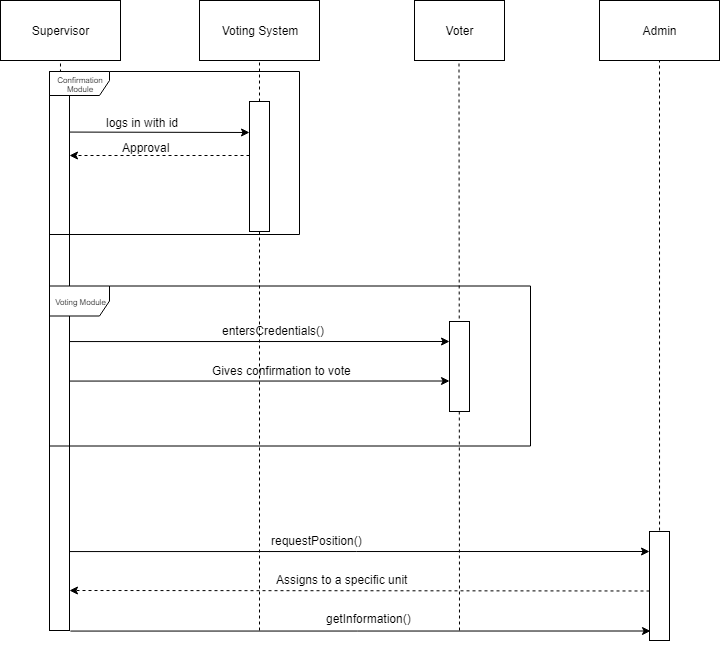

The diagram above was exported from draw.io. Its source (the exported page's mxGraphModel, read from the mxfile embedded in the PNG):
<mxGraphModel dx="1009" dy="551" grid="1" gridSize="10" guides="1" tooltips="1" connect="1" arrows="1" fold="1" page="1" pageScale="1" pageWidth="850" pageHeight="1100" math="0" shadow="0">
  <root>
    <mxCell id="0" />
    <mxCell id="1" parent="0" />
    <mxCell id="d-0yYtJ094xJjUJVCYz1-211" value="Supervisor" style="rounded=0;whiteSpace=wrap;html=1;" vertex="1" parent="1">
      <mxGeometry width="120" height="60" as="geometry" />
    </mxCell>
    <mxCell id="d-0yYtJ094xJjUJVCYz1-212" value="" style="endArrow=none;dashed=1;html=1;entryX=0.5;entryY=1;exitX=0.5;exitY=1;" edge="1" parent="1" source="d-0yYtJ094xJjUJVCYz1-217" target="d-0yYtJ094xJjUJVCYz1-211">
      <mxGeometry width="50" height="50" relative="1" as="geometry">
        <mxPoint x="59" y="1061" as="sourcePoint" />
        <mxPoint x="89" y="81" as="targetPoint" />
      </mxGeometry>
    </mxCell>
    <mxCell id="d-0yYtJ094xJjUJVCYz1-213" value="Voting System" style="rounded=0;whiteSpace=wrap;html=1;" vertex="1" parent="1">
      <mxGeometry x="199" width="120" height="60" as="geometry" />
    </mxCell>
    <mxCell id="d-0yYtJ094xJjUJVCYz1-214" value="" style="endArrow=none;dashed=1;html=1;entryX=0.5;entryY=1;" edge="1" parent="1" source="d-0yYtJ094xJjUJVCYz1-223" target="d-0yYtJ094xJjUJVCYz1-213">
      <mxGeometry width="50" height="50" relative="1" as="geometry">
        <mxPoint x="259" y="1051" as="sourcePoint" />
        <mxPoint x="259" y="81" as="targetPoint" />
      </mxGeometry>
    </mxCell>
    <mxCell id="d-0yYtJ094xJjUJVCYz1-215" value="Admin" style="rounded=0;whiteSpace=wrap;html=1;" vertex="1" parent="1">
      <mxGeometry x="599" width="120" height="60" as="geometry" />
    </mxCell>
    <mxCell id="d-0yYtJ094xJjUJVCYz1-216" value="" style="endArrow=none;dashed=1;html=1;entryX=0.5;entryY=1;" edge="1" parent="1" target="d-0yYtJ094xJjUJVCYz1-215">
      <mxGeometry width="50" height="50" relative="1" as="geometry">
        <mxPoint x="659.0433227545211" y="536" as="sourcePoint" />
        <mxPoint x="408" y="91" as="targetPoint" />
      </mxGeometry>
    </mxCell>
    <mxCell id="d-0yYtJ094xJjUJVCYz1-217" value="" style="rounded=0;whiteSpace=wrap;html=1;" vertex="1" parent="1">
      <mxGeometry x="49" y="71" width="20" height="559" as="geometry" />
    </mxCell>
    <mxCell id="d-0yYtJ094xJjUJVCYz1-218" value="" style="endArrow=classic;html=1;exitX=0.987;exitY=0.031;exitPerimeter=0;" edge="1" parent="1">
      <mxGeometry width="50" height="50" relative="1" as="geometry">
        <mxPoint x="68.85714285714289" y="131.57142857142856" as="sourcePoint" />
        <mxPoint x="249" y="132" as="targetPoint" />
      </mxGeometry>
    </mxCell>
    <mxCell id="d-0yYtJ094xJjUJVCYz1-219" value="" style="endArrow=classic;html=1;dashed=1;" edge="1" parent="1">
      <mxGeometry width="50" height="50" relative="1" as="geometry">
        <mxPoint x="249" y="155" as="sourcePoint" />
        <mxPoint x="69" y="155" as="targetPoint" />
      </mxGeometry>
    </mxCell>
    <mxCell id="d-0yYtJ094xJjUJVCYz1-220" value="Voter" style="rounded=0;whiteSpace=wrap;html=1;" vertex="1" parent="1">
      <mxGeometry x="414" width="90" height="60" as="geometry" />
    </mxCell>
    <mxCell id="d-0yYtJ094xJjUJVCYz1-221" value="" style="endArrow=none;dashed=1;html=1;" edge="1" parent="1">
      <mxGeometry width="50" height="50" relative="1" as="geometry">
        <mxPoint x="459" y="630" as="sourcePoint" />
        <mxPoint x="458.5" y="60" as="targetPoint" />
        <Array as="points" />
      </mxGeometry>
    </mxCell>
    <mxCell id="d-0yYtJ094xJjUJVCYz1-222" value="" style="endArrow=none;dashed=1;html=1;" edge="1" parent="1" source="d-0yYtJ094xJjUJVCYz1-244">
      <mxGeometry width="50" height="50" relative="1" as="geometry">
        <mxPoint x="659" y="971" as="sourcePoint" />
        <mxPoint x="659" y="531" as="targetPoint" />
      </mxGeometry>
    </mxCell>
    <mxCell id="d-0yYtJ094xJjUJVCYz1-223" value="" style="rounded=0;whiteSpace=wrap;html=1;" vertex="1" parent="1">
      <mxGeometry x="249" y="101" width="20" height="130" as="geometry" />
    </mxCell>
    <mxCell id="d-0yYtJ094xJjUJVCYz1-224" value="" style="endArrow=none;dashed=1;html=1;entryX=0.5;entryY=1;" edge="1" parent="1" target="d-0yYtJ094xJjUJVCYz1-223">
      <mxGeometry width="50" height="50" relative="1" as="geometry">
        <mxPoint x="259" y="630" as="sourcePoint" />
        <mxPoint x="259" y="60" as="targetPoint" />
        <Array as="points" />
      </mxGeometry>
    </mxCell>
    <mxCell id="d-0yYtJ094xJjUJVCYz1-225" value="Approval" style="text;html=1;resizable=0;points=[];autosize=1;align=left;verticalAlign=top;spacingTop=-4;" vertex="1" parent="1">
      <mxGeometry x="120" y="138" width="60" height="20" as="geometry" />
    </mxCell>
    <mxCell id="d-0yYtJ094xJjUJVCYz1-230" value="" style="endArrow=classic;html=1;exitX=0.987;exitY=0.031;exitPerimeter=0;" edge="1" parent="1">
      <mxGeometry width="50" height="50" relative="1" as="geometry">
        <mxPoint x="68.85714285714278" y="341.07142857142856" as="sourcePoint" />
        <mxPoint x="449" y="341" as="targetPoint" />
      </mxGeometry>
    </mxCell>
    <mxCell id="d-0yYtJ094xJjUJVCYz1-232" value="entersCredentials()" style="text;html=1;resizable=0;points=[];autosize=1;align=left;verticalAlign=top;spacingTop=-4;" vertex="1" parent="1">
      <mxGeometry x="220" y="321" width="120" height="20" as="geometry" />
    </mxCell>
    <mxCell id="d-0yYtJ094xJjUJVCYz1-233" value="Gives confirmation to vote" style="text;html=1;resizable=0;points=[];autosize=1;align=left;verticalAlign=top;spacingTop=-4;" vertex="1" parent="1">
      <mxGeometry x="210" y="360.8571428571429" width="150" height="20" as="geometry" />
    </mxCell>
    <mxCell id="d-0yYtJ094xJjUJVCYz1-234" value="logs in with id" style="text;html=1;resizable=0;points=[];autosize=1;align=left;verticalAlign=top;spacingTop=-4;" vertex="1" parent="1">
      <mxGeometry x="104" y="113" width="90" height="20" as="geometry" />
    </mxCell>
    <mxCell id="d-0yYtJ094xJjUJVCYz1-235" value="" style="rounded=0;whiteSpace=wrap;html=1;" vertex="1" parent="1">
      <mxGeometry x="449" y="321" width="20" height="90" as="geometry" />
    </mxCell>
    <mxCell id="d-0yYtJ094xJjUJVCYz1-238" value="Confirmation Module" style="shape=umlFrame;whiteSpace=wrap;html=1;strokeColor=#000000;fillColor=#ffffff;fontSize=8;gradientColor=#ffffff;swimlaneFillColor=none;width=60;height=24;" vertex="1" parent="1">
      <mxGeometry x="49" y="71" width="250" height="163" as="geometry" />
    </mxCell>
    <mxCell id="d-0yYtJ094xJjUJVCYz1-239" value="Voting Module" style="shape=umlFrame;whiteSpace=wrap;html=1;strokeColor=#000000;fillColor=#ffffff;fontSize=8;gradientColor=#ffffff;swimlaneFillColor=none;" vertex="1" parent="1">
      <mxGeometry x="49" y="285.5" width="481" height="160" as="geometry" />
    </mxCell>
    <mxCell id="d-0yYtJ094xJjUJVCYz1-240" value="" style="endArrow=classic;html=1;exitX=0.987;exitY=0.031;exitPerimeter=0;" edge="1" parent="1">
      <mxGeometry width="50" height="50" relative="1" as="geometry">
        <mxPoint x="68.85714285714289" y="551.0714285714286" as="sourcePoint" />
        <mxPoint x="649" y="551" as="targetPoint" />
      </mxGeometry>
    </mxCell>
    <mxCell id="d-0yYtJ094xJjUJVCYz1-241" value="" style="endArrow=classic;html=1;dashed=1;" edge="1" parent="1">
      <mxGeometry width="50" height="50" relative="1" as="geometry">
        <mxPoint x="649" y="590.5" as="sourcePoint" />
        <mxPoint x="69" y="590" as="targetPoint" />
      </mxGeometry>
    </mxCell>
    <mxCell id="d-0yYtJ094xJjUJVCYz1-242" value="requestPosition()" style="text;html=1;resizable=0;points=[];autosize=1;align=left;verticalAlign=top;spacingTop=-4;" vertex="1" parent="1">
      <mxGeometry x="269" y="531" width="110" height="20" as="geometry" />
    </mxCell>
    <mxCell id="d-0yYtJ094xJjUJVCYz1-243" value="Assigns to a specific unit" style="text;html=1;resizable=0;points=[];autosize=1;align=left;verticalAlign=top;spacingTop=-4;" vertex="1" parent="1">
      <mxGeometry x="274" y="569.8571428571429" width="150" height="20" as="geometry" />
    </mxCell>
    <mxCell id="d-0yYtJ094xJjUJVCYz1-261" style="edgeStyle=orthogonalEdgeStyle;rounded=0;orthogonalLoop=1;jettySize=auto;html=1;exitX=0.5;exitY=1;exitDx=0;exitDy=0;" edge="1" parent="1" source="d-0yYtJ094xJjUJVCYz1-244">
      <mxGeometry relative="1" as="geometry">
        <mxPoint x="659" y="640" as="targetPoint" />
      </mxGeometry>
    </mxCell>
    <mxCell id="d-0yYtJ094xJjUJVCYz1-244" value="" style="rounded=0;whiteSpace=wrap;html=1;" vertex="1" parent="1">
      <mxGeometry x="649" y="531" width="20" height="109" as="geometry" />
    </mxCell>
    <mxCell id="d-0yYtJ094xJjUJVCYz1-245" value="" style="endArrow=none;dashed=1;html=1;" edge="1" parent="1" target="d-0yYtJ094xJjUJVCYz1-244">
      <mxGeometry width="50" height="50" relative="1" as="geometry">
        <mxPoint x="660" y="640" as="sourcePoint" />
        <mxPoint x="659" y="531" as="targetPoint" />
      </mxGeometry>
    </mxCell>
    <mxCell id="d-0yYtJ094xJjUJVCYz1-256" value="" style="endArrow=classic;html=1;exitX=0.987;exitY=0.031;exitPerimeter=0;" edge="1" parent="1">
      <mxGeometry width="50" height="50" relative="1" as="geometry">
        <mxPoint x="68.85714285714266" y="380.57142857142856" as="sourcePoint" />
        <mxPoint x="449" y="380.5" as="targetPoint" />
      </mxGeometry>
    </mxCell>
    <mxCell id="d-0yYtJ094xJjUJVCYz1-259" value="" style="endArrow=classic;html=1;exitX=0.987;exitY=0.031;exitPerimeter=0;" edge="1" parent="1">
      <mxGeometry width="50" height="50" relative="1" as="geometry">
        <mxPoint x="69.85714285714289" y="630.5714285714284" as="sourcePoint" />
        <mxPoint x="650" y="630.5" as="targetPoint" />
      </mxGeometry>
    </mxCell>
    <mxCell id="d-0yYtJ094xJjUJVCYz1-260" value="getInformation()" style="text;html=1;resizable=0;points=[];autosize=1;align=left;verticalAlign=top;spacingTop=-4;" vertex="1" parent="1">
      <mxGeometry x="324" y="609" width="100" height="20" as="geometry" />
    </mxCell>
  </root>
</mxGraphModel>